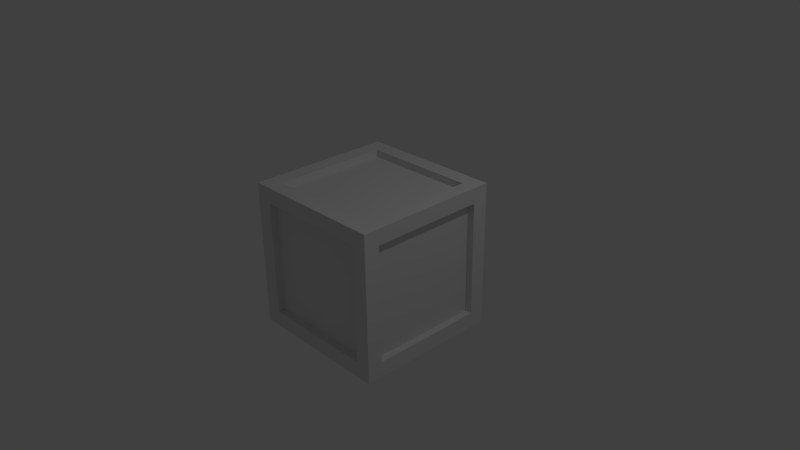 # Source: crate.blend  (saved by Blender 2.68.0; exported with 4.5.12 LTS)
import bpy
from mathutils import Matrix  # noqa: F401  (used for matrix-valued properties, if any)

bpy.ops.wm.read_factory_settings(use_empty=True)
scene = bpy.context.scene
scene.name = 'Scene'

# ---- collections
col_collection_1 = bpy.data.collections.new('Collection 1'); scene.collection.children.link(col_collection_1)

# ---- materials (node trees are filled in below, after node groups)
mat_material = bpy.data.materials.new('Material')
mat_material.alpha_threshold = 0.0
mat_material.use_transparent_shadow = False
mat_material.roughness = 0.5
mat_material.line_color = (0.0, 0.0, 0.0, 1.0)

# ---- material node trees

# ---- world
world_world = bpy.data.worlds.new('World'); scene.world = world_world
world_world.color = (0.05088, 0.05088, 0.05088)
world_world.use_sun_shadow = False
world_world.sun_shadow_jitter_overblur = 0.0
world_world.cycles.sampling_method = 'MANUAL'
world_world.cycles.sample_map_resolution = 256

# ---- cameras
cam_camera = bpy.data.cameras.new('Camera')
cam_camera.clip_end = 100.0
cam_camera.lens = 35.0
cam_camera.sensor_width = 32.0
cam_camera.sensor_height = 18.0
cam_camera.ortho_scale = 7.314
cam_camera.dof.focus_distance = 0.0
cam_camera.dof.aperture_fstop = 128.0

# ---- lights
light_lamp = bpy.data.lights.new('Lamp', 'POINT')
light_lamp.transmission_factor = 0.0
light_lamp.cutoff_distance = 30.0
light_lamp.energy = 100.0
light_lamp.shadow_buffer_clip_start = 1.001
light_lamp.shadow_soft_size = 0.1
light_lamp.shadow_maximum_resolution = 0.006
light_lamp.use_absolute_resolution = True
light_lamp.cycles.use_multiple_importance_sampling = False

# ---- meshes
me_cube = bpy.data.meshes.new('Cube')
me_cube.from_pydata([(1.0, -1.0, -1.0), (-1.0, -1.0, -1.0), (1.0, -1.0, 1.0), (-1.0, -1.0, 1.0), (0.7902, -0.9945, -0.7925), (-0.7874, -0.9945, -0.7925), (0.7902, -0.9945, 0.7851), (-0.7874, -0.9945, 0.7851), (0.7902, -0.8989, -0.7925), (-0.7874, -0.8989, -0.7925), (0.7902, -0.8989, 0.7851), (-0.7874, -0.8989, 0.7851), (0.8989, -0.7874, 0.7851), (0.8989, 0.7902, 0.7851), (0.8989, -0.7874, -0.7925), (0.8989, 0.7902, -0.7925), (0.9945, -0.7874, 0.7851), (0.9945, 0.7902, 0.7851), (0.9945, -0.7874, -0.7925), (0.9945, 0.7902, -0.7925), (1.0, 1.0, 1.0), (1.0, 1.0, -1.0), (-1.0, 1.0, -1.0), (-1.0, 1.0, 1.0), (-0.9945, -0.7902, -0.7925), (-0.9945, 0.7874, -0.7925), (-0.9945, -0.7902, 0.7851), (-0.9945, 0.7874, 0.7851), (-0.8989, -0.7902, -0.7925), (-0.8989, 0.7874, -0.7925), (-0.8989, -0.7902, 0.7851), (-0.8989, 0.7874, 0.7851), (0.7874, 0.8989, 0.7851), (-0.7902, 0.8989, 0.7851), (0.7874, 0.8989, -0.7925), (-0.7902, 0.8989, -0.7925), (0.7874, 0.9945, 0.7851), (-0.7902, 0.9945, 0.7851), (0.7874, 0.9945, -0.7925), (-0.7902, 0.9945, -0.7925), (0.7874, -0.7851, 0.8989), (-0.7901, -0.7851, 0.8989), (0.7874, 0.7925, 0.8989), (-0.7902, 0.7925, 0.8989), (0.7874, -0.7851, 0.9945), (-0.7901, -0.7851, 0.9945), (0.7874, 0.7925, 0.9945), (-0.7902, 0.7925, 0.9945), (0.7874, 0.7851, -0.8989), (-0.7902, 0.7851, -0.8989), (0.7874, -0.7925, -0.8989), (-0.7902, -0.7925, -0.8989), (0.7874, 0.7851, -0.9945), (-0.7902, 0.7851, -0.9945), (0.7874, -0.7925, -0.9945), (-0.7902, -0.7925, -0.9945)], [], [(3, 1, 5, 7), (5, 9, 11, 7), (2, 3, 7, 6), (1, 0, 4, 5), (0, 2, 6, 4), (8, 10, 11, 9), (10, 6, 7, 11), (8, 4, 6, 10), (4, 8, 9, 5), (19, 15, 14, 18), (15, 19, 17, 13), (13, 17, 16, 12), (15, 13, 12, 14), (21, 20, 17, 19), (1, 3, 26, 24), (18, 14, 12, 16), (23, 22, 25, 27), (25, 29, 31, 27), (23, 3, 45, 47), (22, 23, 37, 39), (2, 0, 18, 16), (28, 30, 31, 29), (30, 26, 27, 31), (28, 24, 26, 30), (24, 28, 29, 25), (39, 35, 34, 38), (35, 39, 37, 33), (33, 37, 36, 32), (35, 33, 32, 34), (2, 20, 46, 44), (21, 22, 39, 38), (23, 20, 36, 37), (38, 34, 32, 36), (47, 43, 42, 46), (43, 47, 45, 41), (41, 45, 44, 40), (43, 41, 40, 42), (46, 42, 40, 44), (55, 51, 50, 54), (51, 55, 53, 49), (49, 53, 52, 48), (51, 49, 48, 50), (1, 22, 53, 55), (20, 21, 38, 36), (22, 21, 52, 53), (54, 50, 48, 52), (0, 1, 55, 54), (20, 2, 16, 17), (22, 1, 24, 25), (21, 0, 54, 52), (0, 21, 19, 18), (3, 23, 27, 26), (20, 23, 47, 46), (3, 2, 44, 45)])
me_cube.materials.append(mat_material)
me_cube.use_remesh_preserve_volume = False
me_cube.use_remesh_preserve_attributes = False
me_cube.use_mirror_x = True
me_cube.use_mirror_topology = True
me_cube.update()

# ---- objects
ob_cube = bpy.data.objects.new('Cube', me_cube)
ob_lamp = bpy.data.objects.new('Lamp', light_lamp)
ob_camera = bpy.data.objects.new('Camera', cam_camera)

# ---- transforms, parenting, visibility, modifiers, constraints
ob_cube.location = (0.0, 0.0, 0.0)
ob_cube.lock_rotations_4d = False
ob_cube.empty_display_type = 'ARROWS'
ob_cube.lineart.crease_threshold = 0.0
ob_cube.use_mesh_mirror_x = True
ob_lamp.location = (4.076, 1.005, 5.904)
ob_lamp.rotation_euler = (0.6503, 0.05522, 1.866)
ob_lamp.lock_rotations_4d = False
ob_lamp.empty_display_type = 'ARROWS'
ob_lamp.color = (0.0, 0.0, 0.0, 0.0)
ob_lamp.lineart.crease_threshold = 0.0
ob_camera.location = (7.481, -6.508, 5.344)
ob_camera.rotation_euler = (1.109, 0.01082, 0.8149)
ob_camera.lock_rotations_4d = False
ob_camera.empty_display_type = 'ARROWS'
ob_camera.color = (0.0, 0.0, 0.0, 0.0)
ob_camera.display_type = 'WIRE'
ob_camera.lineart.crease_threshold = 0.0

# ---- collection membership
col_collection_1.objects.link(ob_cube)
col_collection_1.objects.link(ob_lamp)
col_collection_1.objects.link(ob_camera)

# ---- scene / render settings (as saved in the file)
scene.camera = ob_camera
scene.frame_start = 1; scene.frame_end = 250; scene.frame_set(0)
scene.render.engine = 'BLENDER_EEVEE_NEXT'
scene.render.image_settings.color_mode = 'RGB'
scene.render.image_settings.compression = 90
scene.render.resolution_percentage = 50
scene.render.dither_intensity = 0.0
scene.cycles.use_denoising = False
scene.cycles.samples = 10
scene.cycles.sampling_pattern = 'TABULATED_SOBOL'
scene.cycles.light_sampling_threshold = 0.0
scene.cycles.use_adaptive_sampling = False
scene.cycles.use_light_tree = False
scene.cycles.blur_glossy = 0.0
scene.cycles.volume_bounces = 1
scene.cycles.pixel_filter_type = 'GAUSSIAN'
scene.cycles.sample_clamp_indirect = 0.0
scene.view_settings.view_transform = 'Standard'
bpy.context.view_layer.update()
